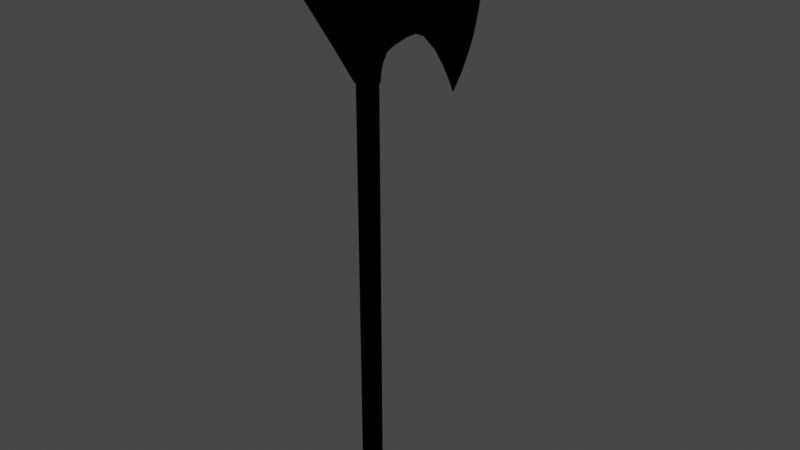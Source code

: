 # Source: default_axe1.blend  (saved by Blender 2.83.19; exported with 4.5.12 LTS)
import bpy
from mathutils import Matrix  # noqa: F401  (used for matrix-valued properties, if any)

bpy.ops.wm.read_factory_settings(use_empty=True)
scene = bpy.context.scene
scene.name = 'Scene'

# ---- collections
col_collection = bpy.data.collections.new('Collection'); scene.collection.children.link(col_collection)
col_mesh = bpy.data.collections.new('Mesh'); scene.collection.children.link(col_mesh)
col_rig = bpy.data.collections.new('Rig'); scene.collection.children.link(col_rig)
col_collision = bpy.data.collections.new('Collision'); scene.collection.children.link(col_collision)
col_extras = bpy.data.collections.new('Extras'); scene.collection.children.link(col_extras)

# ---- materials (node trees are filled in below, after node groups)
mat_toon = bpy.data.materials.new('Toon')
mat_toon.use_transparent_shadow = False
mat_toon.diffuse_color = (0.0, 0.0, 0.0, 1.0)
mat_toon.roughness = 0.0
mat_toon.specular_intensity = 0.0

# ---- material node trees

# ---- world
world_world = bpy.data.worlds.new('World'); scene.world = world_world
world_world.use_nodes = True; world_world.node_tree.nodes.clear()
_N = world_world.node_tree.nodes; _L = world_world.node_tree.links
n0 = _N.new('ShaderNodeOutputWorld'); n0.name = 'World Output'; n0.location = (300, 300)
n1 = _N.new('ShaderNodeBackground'); n1.name = 'Background'; n1.location = (10, 300)
n1.inputs[0].default_value = (0.05088, 0.05088, 0.05088, 1.0)
_L.new(n1.outputs[0], n0.inputs[0])
n0.is_active_output = True
world_world.color = (0.05088, 0.05088, 0.05088)
world_world.use_sun_shadow = False
world_world.sun_shadow_jitter_overblur = 0.0

# ---- meshes
me_cylinder = bpy.data.meshes.new('Cylinder')
me_cylinder.from_pydata([(0.02226, -9.729e-10, -0.06548), (0.02226, -9.729e-10, 1.146), (0.02183, -0.004342, -0.06548), (0.02183, -0.004342, 1.146), (0.02056, -0.008517, -0.06548), (0.02056, -0.008517, 1.146), (0.01851, -0.01237, -0.06548), (0.01851, -0.01237, 1.146), (0.01574, -0.01574, -0.06548), (0.01574, -0.01574, 1.146), (0.01237, -0.01851, -0.06548), (0.01237, -0.01851, 1.146), (0.008517, -0.02056, -0.06548), (0.008517, -0.02056, 1.146), (0.004342, -0.02183, -0.06548), (0.004342, -0.02183, 1.146), (7.075e-10, -0.02226, -0.06548), (7.075e-10, -0.02226, 1.146), (-0.004342, -0.02183, -0.06548), (-0.004342, -0.02183, 1.146), (-0.008517, -0.02056, -0.06548), (-0.008517, -0.02056, 1.146), (-0.01237, -0.01851, -0.06548), (-0.01237, -0.01851, 1.146), (-0.01574, -0.01574, -0.06548), (-0.01574, -0.01574, 1.146), (-0.01851, -0.01237, -0.06548), (-0.01851, -0.01237, 1.146), (-0.02056, -0.008517, -0.06548), (-0.02056, -0.008517, 1.146), (-0.02183, -0.004342, -0.06548), (-0.02183, -0.004342, 1.146), (-0.02226, 8.225e-09, -0.06548), (-0.02226, 8.225e-09, 1.146), (-0.02183, 0.004342, -0.06548), (-0.02183, 0.004342, 1.146), (-0.02056, 0.008517, -0.06548), (-0.02056, 0.008517, 1.146), (-0.01851, 0.01237, -0.06548), (-0.01851, 0.01237, 1.146), (-0.01574, 0.01574, -0.06548), (-0.01574, 0.01574, 1.146), (-0.01236, 0.01851, -0.06548), (-0.01236, 0.01851, 1.146), (-0.008517, 0.02056, -0.06548), (-0.008517, 0.02056, 1.146), (-0.004342, 0.02183, -0.06548), (-0.004342, 0.02183, 1.146), (2.246e-08, 0.02226, -0.06548), (2.246e-08, 0.02226, 1.146), (0.004342, 0.02183, -0.06548), (0.004342, 0.02183, 1.146), (0.008517, 0.02056, -0.06548), (0.008517, 0.02056, 1.146), (0.01237, 0.01851, -0.06548), (0.01237, 0.01851, 1.146), (0.01574, 0.01574, -0.06548), (0.01574, 0.01574, 1.146), (0.01851, 0.01236, -0.06548), (0.01851, 0.01236, 1.146), (0.02056, 0.008517, -0.06548), (0.02056, 0.008517, 1.146), (0.02183, 0.004342, -0.06548), (0.02183, 0.004342, 1.146), (6.343e-09, -2.643e-09, -0.1033), (0.02056, 0.008461, 1.198), (0.01851, 0.0123, 1.203), (0.01574, 0.01567, 1.206), (0.01237, 0.01844, 1.209), (0.008517, 0.02049, 1.212), (0.004342, 0.02176, 1.213), (1.597e-08, 0.02219, 1.214), (-0.004342, 0.02176, 1.213), (-0.008517, 0.02049, 1.212), (-0.01237, 0.01844, 1.209), (-0.01574, 0.01567, 1.206), (-0.01851, 0.0123, 1.203), (-0.02056, 0.008461, 1.198), (-0.02183, 0.004291, 1.194), (-0.02226, -4.614e-05, 1.189), (-0.02183, -0.004383, 1.184), (-0.02056, -0.008554, 1.18), (-0.01851, -0.0124, 1.175), (-0.01574, -0.01577, 1.172), (-0.01237, -0.01853, 1.168), (-0.008517, -0.02059, 1.166), (-0.004342, -0.02185, 1.165), (8.405e-10, -0.02228, 1.164), (0.004342, -0.02185, 1.165), (0.008517, -0.02059, 1.166), (0.01237, -0.01853, 1.168), (0.01574, -0.01577, 1.172), (0.01851, -0.0124, 1.175), (0.02056, -0.008554, 1.18), (0.02226, -4.614e-05, 1.189), (0.02183, -0.004383, 1.184), (0.02183, 0.004291, 1.194), (-0.01103, 0.02219, 0.8956), (-0.01295, -0.02228, 0.8956), (-0.02048, 0.02219, 0.9309), (-0.01955, -0.02228, 0.9309), (-0.02048, 0.02219, 1.099), (-0.01955, -0.02228, 1.099), (-0.008678, 0.1046, 0.9573), (-0.008678, 0.1046, 1.099), (-0.005913, -0.08893, 0.988), (5.209e-09, -0.1698, 1.099), (-0.005913, -0.08893, 1.099), (-0.00706, 0.1369, 0.9568), (-0.00706, 0.1369, 1.099), (-0.003115, 0.2549, 0.8296), (-0.003115, 0.3277, 1.099), (-0.0107, 0.0634, 0.951), (-0.0107, 0.0634, 1.099), (-0.005308, 0.2125, 1.099), (-0.005308, 0.2125, 0.9013), (-0.005973, 0.1747, 0.9399), (-0.005973, 0.1747, 1.099), (-0.00435, 0.2669, 1.099), (-0.00435, 0.2357, 0.8658), (-0.01237, 0.04279, 0.9442), (-0.01237, 0.04279, 1.099), (-0.003115, 0.2748, 0.8593), (-0.003115, 0.3302, 1.067), (-0.003115, 0.2961, 0.897), (-0.003115, 0.3288, 1.024), (-0.003115, 0.3068, 0.9265), (-0.003115, 0.3209, 0.9711), (3.048e-08, 0.3582, 1.099), (2.65e-08, 0.36, 1.067), (2.075e-08, 0.3603, 1.023), (1.187e-08, 0.3516, 0.9618), (2.332e-08, 0.3363, 0.9103), (1.88e-08, 0.323, 0.8799), (1.171e-08, 0.2977, 0.8363), (5.492e-09, 0.2674, 0.798), (0.01103, 0.02219, 0.8956), (0.01295, -0.02228, 0.8956), (0.02048, 0.02219, 0.9309), (0.01955, -0.02228, 0.9309), (0.02048, 0.02219, 1.099), (0.01955, -0.02228, 1.099), (0.008678, 0.1046, 0.9573), (0.008678, 0.1046, 1.099), (0.005913, -0.08893, 0.988), (-0.01205, -0.03506, 0.931), (0.005913, -0.08893, 1.099), (0.00706, 0.1369, 0.9568), (0.00706, 0.1369, 1.099), (0.003115, 0.2549, 0.8296), (0.003115, 0.3277, 1.099), (0.0107, 0.0634, 0.951), (0.0107, 0.0634, 1.099), (0.005308, 0.2125, 1.099), (0.005308, 0.2125, 0.9013), (0.005973, 0.1747, 0.9399), (0.005973, 0.1747, 1.099), (0.00435, 0.2669, 1.099), (0.00435, 0.2357, 0.8658), (0.01237, 0.04279, 0.9442), (0.01237, 0.04279, 1.099), (0.003115, 0.2748, 0.8593), (0.003115, 0.3302, 1.067), (0.003115, 0.2961, 0.897), (0.003115, 0.3288, 1.024), (0.003115, 0.3068, 0.9265), (0.003115, 0.3209, 0.9711), (0.0121, -0.03485, 0.9309), (-4.141e-07, -0.03512, 0.9137), (-0.02529, -4.613e-05, 0.8956), (-0.0297, -4.613e-05, 0.9309), (-0.0297, -4.613e-05, 1.099), (0.02529, -4.613e-05, 0.8956), (0.0297, -4.613e-05, 0.9309), (0.0297, -4.613e-05, 1.099), (-0.02271, -0.01116, 0.8956), (0.02271, -0.01116, 0.8956), (-0.02743, -0.01116, 0.9309), (-0.02743, -0.01116, 1.099), (0.02743, -0.01116, 0.9309), (0.02743, -0.01116, 1.099), (-0.02721, 0.01107, 0.9309), (-0.02721, 0.01107, 1.099), (0.02721, 0.01107, 0.9309), (0.02721, 0.01107, 1.099), (-0.02311, 0.01107, 0.8956), (0.02311, 0.01107, 0.8956), (1.812e-08, 0.02219, 0.8956), (4.312e-09, -0.02228, 0.8956), (1.526e-08, 0.02219, 0.9309), (1.65e-08, 0.02219, 1.099), (-5.835e-10, -0.02228, 1.099), (1.95e-08, 0.1046, 0.9573), (1.928e-08, 0.1046, 1.099), (1.927e-09, -0.08893, 0.988), (-0.0121, -0.03485, 1.099), (1.486e-09, -0.08893, 1.099), (2.087e-08, 0.1369, 0.9568), (2.067e-08, 0.1369, 1.099), (1.129e-08, 0.2549, 0.8296), (2.576e-08, 0.3277, 1.099), (1.748e-08, 0.0634, 0.951), (1.758e-08, 0.0634, 1.099), (2.188e-08, 0.2125, 1.099), (1.782e-08, 0.2125, 0.9013), (1.91e-08, 0.1747, 0.9399), (2.138e-08, 0.1747, 1.099), (2.241e-08, 0.2669, 1.099), (1.626e-08, 0.2357, 0.8658), (1.693e-08, 0.04279, 0.9442), (1.67e-08, 0.04279, 1.099), (0.0121, -0.03485, 1.099), (-4.162e-07, -0.03485, 1.099), (-0.01203, -0.03512, 0.9137), (0.01206, -0.03499, 0.9135), (8.153e-09, -4.613e-05, 1.099), (1.517e-08, -4.613e-05, 0.8956), (8.795e-09, -0.01116, 0.8956), (1.78e-09, -0.01116, 1.099), (1.158e-08, 0.01107, 1.099), (1.86e-08, 0.01107, 0.8956)], [], [(0, 1, 3, 2), (2, 3, 5, 4), (4, 5, 7, 6), (6, 7, 9, 8), (8, 9, 11, 10), (10, 11, 13, 12), (12, 13, 15, 14), (14, 15, 17, 16), (16, 17, 19, 18), (18, 19, 21, 20), (20, 21, 23, 22), (22, 23, 25, 24), (24, 25, 27, 26), (26, 27, 29, 28), (28, 29, 31, 30), (30, 31, 33, 32), (32, 33, 35, 34), (34, 35, 37, 36), (36, 37, 39, 38), (38, 39, 41, 40), (40, 41, 43, 42), (42, 43, 45, 44), (44, 45, 47, 46), (46, 47, 49, 48), (48, 49, 51, 50), (50, 51, 53, 52), (52, 53, 55, 54), (54, 55, 57, 56), (56, 57, 59, 58), (58, 59, 61, 60), (19, 17, 87, 86), (60, 61, 63, 62), (62, 63, 1, 0), (8, 10, 64), (27, 25, 83, 82), (26, 28, 64), (44, 46, 64), (0, 2, 64), (62, 0, 64), (18, 20, 64), (36, 38, 64), (54, 56, 64), (10, 12, 64), (28, 30, 64), (46, 48, 64), (2, 4, 64), (20, 22, 64), (38, 40, 64), (56, 58, 64), (12, 14, 64), (30, 32, 64), (48, 50, 64), (4, 6, 64), (22, 24, 64), (40, 42, 64), (58, 60, 64), (14, 16, 64), (32, 34, 64), (50, 52, 64), (6, 8, 64), (24, 26, 64), (42, 44, 64), (60, 62, 64), (16, 18, 64), (34, 36, 64), (52, 54, 64), (9, 7, 92, 91), (53, 51, 70, 69), (35, 33, 79, 78), (17, 15, 88, 87), (61, 59, 66, 65), (43, 41, 75, 74), (25, 23, 84, 83), (7, 5, 93, 92), (51, 49, 71, 70), (33, 31, 80, 79), (15, 13, 89, 88), (59, 57, 67, 66), (41, 39, 76, 75), (23, 21, 85, 84), (5, 3, 95, 93), (49, 47, 72, 71), (31, 29, 81, 80), (13, 11, 90, 89), (57, 55, 68, 67), (39, 37, 77, 76), (21, 19, 86, 85), (1, 63, 96, 94), (3, 1, 94, 95), (47, 45, 73, 72), (29, 27, 82, 81), (11, 9, 91, 90), (55, 53, 69, 68), (37, 35, 78, 77), (95, 94, 96, 65, 66, 67, 68, 69, 70, 71, 72, 73, 74, 75, 76, 77, 78, 79, 80, 81, 82, 83, 84, 85, 86, 87, 88, 89, 90, 91, 92, 93), (45, 43, 74, 73), (63, 61, 65, 96), (175, 98, 100, 177), (177, 100, 102, 178), (112, 113, 104, 103), (195, 145, 105, 107), (100, 98, 213, 145), (107, 105, 106), (103, 104, 109, 108), (119, 118, 111, 110), (120, 121, 113, 112), (116, 117, 114, 115), (108, 109, 117, 116), (115, 114, 118, 119), (99, 101, 121, 120), (110, 111, 123, 122), (122, 123, 125, 124), (124, 125, 127, 126), (123, 111, 128, 129), (125, 123, 129, 130), (127, 125, 130, 131), (126, 127, 131, 132), (124, 126, 132, 133), (122, 124, 133, 134), (110, 122, 134, 135), (176, 179, 139, 137), (179, 180, 141, 139), (151, 142, 143, 152), (211, 146, 144, 167), (139, 167, 214, 137), (146, 106, 144), (142, 147, 148, 143), (158, 149, 150, 157), (159, 151, 152, 160), (155, 154, 153, 156), (147, 155, 156, 148), (154, 158, 157, 153), (138, 159, 160, 140), (149, 161, 162, 150), (161, 163, 164, 162), (163, 165, 166, 164), (162, 129, 128, 150), (164, 130, 129, 162), (166, 131, 130, 164), (165, 132, 131, 166), (163, 133, 132, 165), (161, 134, 133, 163), (149, 135, 134, 161), (187, 189, 138, 136), (220, 187, 136, 186), (218, 191, 141, 180), (189, 209, 159, 138), (193, 202, 152, 143), (198, 193, 143, 148), (106, 194, 144), (212, 196, 146, 211), (194, 168, 214, 144), (196, 106, 146), (192, 197, 147, 142), (200, 207, 157, 150), (197, 205, 155, 147), (201, 192, 142, 151), (202, 210, 160, 152), (203, 206, 156, 153), (204, 208, 158, 154), (205, 204, 154, 155), (206, 198, 148, 156), (207, 203, 153, 157), (208, 199, 149, 158), (209, 201, 151, 159), (210, 190, 140, 160), (128, 200, 150), (199, 135, 149), (191, 212, 211, 141), (102, 100, 145, 195), (145, 213, 105), (214, 167, 144), (214, 168, 188, 137), (219, 215, 174, 184), (217, 216, 172, 176), (183, 184, 174, 173), (186, 183, 173, 172), (181, 170, 171, 182), (185, 169, 170, 181), (188, 217, 176, 137), (215, 218, 180, 174), (173, 174, 180, 179), (172, 173, 179, 176), (170, 177, 178, 171), (169, 175, 177, 170), (97, 185, 181, 99), (99, 181, 182, 101), (136, 138, 183, 186), (138, 140, 184, 183), (190, 219, 184, 140), (216, 220, 186, 172), (169, 185, 220, 216), (101, 182, 219, 190), (171, 178, 218, 215), (98, 175, 217, 188), (175, 169, 216, 217), (182, 171, 215, 219), (168, 213, 98, 188), (141, 211, 167, 139), (102, 195, 212, 191), (110, 135, 199), (128, 111, 200), (121, 101, 190, 210), (120, 112, 201, 209), (119, 110, 199, 208), (118, 114, 203, 207), (117, 109, 198, 206), (116, 115, 204, 205), (115, 119, 208, 204), (114, 117, 206, 203), (113, 121, 210, 202), (112, 103, 192, 201), (108, 116, 205, 197), (111, 118, 207, 200), (103, 108, 197, 192), (107, 106, 196), (105, 213, 168, 194), (195, 107, 196, 212), (106, 105, 194), (109, 104, 193, 198), (104, 113, 202, 193), (99, 120, 209, 189), (178, 102, 191, 218), (185, 97, 187, 220), (97, 99, 189, 187)])
_uv = me_cylinder.uv_layers.new(name='UVMap')
_uv.uv.foreach_set('vector', [1.0, 0.5, 1.0, 1.0, 0.9688, 1.0, 0.9688, 0.5, 0.9688, 0.5, 0.9688, 1.0, 0.9375, 1.0, 0.9375, 0.5, 0.9375, 0.5, 0.9375, 1.0, 0.9062, 1.0, 0.9062, 0.5, 0.9062, 0.5, 0.9062, 1.0, 0.875, 1.0, 0.875, 0.5, 0.875, 0.5, 0.875, 1.0, 0.8438, 1.0, 0.8438, 0.5, 0.8438, 0.5, 0.8438, 1.0, 0.8125, 1.0, 0.8125, 0.5, 0.8125, 0.5, 0.8125, 1.0, 0.7812, 1.0, 0.7812, 0.5, 0.7812, 0.5, 0.7812, 1.0, 0.75, 1.0, 0.75, 0.5, 0.75, 0.5, 0.75, 1.0, 0.7188, 1.0, 0.7188, 0.5, 0.7188, 0.5, 0.7188, 1.0, 0.6875, 1.0, 0.6875, 0.5, 0.6875, 0.5, 0.6875, 1.0, 0.6562, 1.0, 0.6562, 0.5, 0.6562, 0.5, 0.6562, 1.0, 0.625, 1.0, 0.625, 0.5, 0.625, 0.5, 0.625, 1.0, 0.5938, 1.0, 0.5938, 0.5, 0.5938, 0.5, 0.5938, 1.0, 0.5625, 1.0, 0.5625, 0.5, 0.5625, 0.5, 0.5625, 1.0, 0.5312, 1.0, 0.5312, 0.5, 0.5312, 0.5, 0.5312, 1.0, 0.5, 1.0, 0.5, 0.5, 0.5, 0.5, 0.5, 1.0, 0.4688, 1.0, 0.4688, 0.5, 0.4688, 0.5, 0.4688, 1.0, 0.4375, 1.0, 0.4375, 0.5, 0.4375, 0.5, 0.4375, 1.0, 0.4062, 1.0, 0.4062, 0.5, 0.4062, 0.5, 0.4062, 1.0, 0.375, 1.0, 0.375, 0.5, 0.375, 0.5, 0.375, 1.0, 0.3438, 1.0, 0.3438, 0.5, 0.3438, 0.5, 0.3438, 1.0, 0.3125, 1.0, 0.3125, 0.5, 0.3125, 0.5, 0.3125, 1.0, 0.2812, 1.0, 0.2812, 0.5, 0.2812, 0.5, 0.2812, 1.0, 0.25, 1.0, 0.25, 0.5, 0.25, 0.5, 0.25, 1.0, 0.2188, 1.0, 0.2188, 0.5, 0.2188, 0.5, 0.2188, 1.0, 0.1875, 1.0, 0.1875, 0.5, 0.1875, 0.5, 0.1875, 1.0, 0.1562, 1.0, 0.1562, 0.5, 0.1562, 0.5, 0.1562, 1.0, 0.125, 1.0, 0.125, 0.5, 0.125, 0.5, 0.125, 1.0, 0.09375, 1.0, 0.09375, 0.5, 0.09375, 0.5, 0.09375, 1.0, 0.0625, 1.0, 0.0625, 0.5, 0.7188, 1.0, 0.75, 1.0, 0.75, 1.0, 0.7188, 1.0, 0.0625, 0.5, 0.0625, 1.0, 0.03125, 1.0, 0.03125, 0.5, 0.03125, 0.5, 0.03125, 1.0, 0.0, 1.0, 0.0, 0.5, 0.875, 0.5, 0.8438, 0.5, 0.875, 0.5, 0.5938, 1.0, 0.625, 1.0, 0.625, 1.0, 0.5938, 1.0, 0.5938, 0.5, 0.5625, 0.5, 0.5938, 0.5, 0.3125, 0.5, 0.2812, 0.5, 0.3125, 0.5, 1.0, 0.5, 0.9688, 0.5, 1.0, 0.5, 0.03125, 0.5, 0.0, 0.5, 0.03125, 0.5, 0.7188, 0.5, 0.6875, 0.5, 0.7188, 0.5, 0.4375, 0.5, 0.4062, 0.5, 0.4375, 0.5, 0.1562, 0.5, 0.125, 0.5, 0.1562, 0.5, 0.8438, 0.5, 0.8125, 0.5, 0.8438, 0.5, 0.5625, 0.5, 0.5312, 0.5, 0.5625, 0.5, 0.2812, 0.5, 0.25, 0.5, 0.2812, 0.5, 0.9688, 0.5, 0.9375, 0.5, 0.9688, 0.5, 0.6875, 0.5, 0.6562, 0.5, 0.6875, 0.5, 0.4062, 0.5, 0.375, 0.5, 0.4062, 0.5, 0.125, 0.5, 0.09375, 0.5, 0.125, 0.5, 0.8125, 0.5, 0.7812, 0.5, 0.8125, 0.5, 0.5312, 0.5, 0.5, 0.5, 0.5312, 0.5, 0.25, 0.5, 0.2188, 0.5, 0.25, 0.5, 0.9375, 0.5, 0.9062, 0.5, 0.9375, 0.5, 0.6562, 0.5, 0.625, 0.5, 0.6562, 0.5, 0.375, 0.5, 0.3438, 0.5, 0.375, 0.5, 0.09375, 0.5, 0.0625, 0.5, 0.09375, 0.5, 0.7812, 0.5, 0.75, 0.5, 0.7812, 0.5, 0.5, 0.5, 0.4688, 0.5, 0.5, 0.5, 0.2188, 0.5, 0.1875, 0.5, 0.2188, 0.5, 0.9062, 0.5, 0.875, 0.5, 0.9062, 0.5, 0.625, 0.5, 0.5938, 0.5, 0.625, 0.5, 0.3438, 0.5, 0.3125, 0.5, 0.3438, 0.5, 0.0625, 0.5, 0.03125, 0.5, 0.0625, 0.5, 0.75, 0.5, 0.7188, 0.5, 0.75, 0.5, 0.4688, 0.5, 0.4375, 0.5, 0.4688, 0.5, 0.1875, 0.5, 0.1562, 0.5, 0.1875, 0.5, 0.875, 1.0, 0.9062, 1.0, 0.9062, 1.0, 0.875, 1.0, 0.1875, 1.0, 0.2188, 1.0, 0.2188, 1.0, 0.1875, 1.0, 0.4688, 1.0, 0.5, 1.0, 0.5, 1.0, 0.4688, 1.0, 0.75, 1.0, 0.7812, 1.0, 0.7812, 1.0, 0.75, 1.0, 0.0625, 1.0, 0.09375, 1.0, 0.09375, 1.0, 0.0625, 1.0, 0.3438, 1.0, 0.375, 1.0, 0.375, 1.0, 0.3438, 1.0, 0.625, 1.0, 0.6562, 1.0, 0.6562, 1.0, 0.625, 1.0, 0.9062, 1.0, 0.9375, 1.0, 0.9375, 1.0, 0.9062, 1.0, 0.2188, 1.0, 0.25, 1.0, 0.25, 1.0, 0.2188, 1.0, 0.5, 1.0, 0.5312, 1.0, 0.5312, 1.0, 0.5, 1.0, 0.7812, 1.0, 0.8125, 1.0, 0.8125, 1.0, 0.7812, 1.0, 0.09375, 1.0, 0.125, 1.0, 0.125, 1.0, 0.09375, 1.0, 0.375, 1.0, 0.4062, 1.0, 0.4062, 1.0, 0.375, 1.0, 0.6562, 1.0, 0.6875, 1.0, 0.6875, 1.0, 0.6562, 1.0, 0.9375, 1.0, 0.9688, 1.0, 0.9688, 1.0, 0.9375, 1.0, 0.25, 1.0, 0.2812, 1.0, 0.2812, 1.0, 0.25, 1.0, 0.5312, 1.0, 0.5625, 1.0, 0.5625, 1.0, 0.5312, 1.0, 0.8125, 1.0, 0.8438, 1.0, 0.8438, 1.0, 0.8125, 1.0, 0.125, 1.0, 0.1562, 1.0, 0.1562, 1.0, 0.125, 1.0, 0.4062, 1.0, 0.4375, 1.0, 0.4375, 1.0, 0.4062, 1.0, 0.6875, 1.0, 0.7188, 1.0, 0.7188, 1.0, 0.6875, 1.0, 0.0, 1.0, 0.03125, 1.0, 0.03125, 1.0, 0.0, 1.0, 0.9688, 1.0, 1.0, 1.0, 1.0, 1.0, 0.9688, 1.0, 0.2812, 1.0, 0.3125, 1.0, 0.3125, 1.0, 0.2812, 1.0, 0.5625, 1.0, 0.5938, 1.0, 0.5938, 1.0, 0.5625, 1.0, 0.8438, 1.0, 0.875, 1.0, 0.875, 1.0, 0.8438, 1.0, 0.1562, 1.0, 0.1875, 1.0, 0.1875, 1.0, 0.1562, 1.0, 0.4375, 1.0, 0.4688, 1.0, 0.4688, 1.0, 0.4375, 1.0, 0.2968, 0.4854, 0.25, 0.49, 0.2032, 0.4854, 0.1582, 0.4717, 0.1167, 0.4496, 0.08029, 0.4197, 0.05045, 0.3833, 0.02827, 0.3418, 0.01461, 0.2968, 0.01, 0.25, 0.01461, 0.2032, 0.02827, 0.1582, 0.05045, 0.1167, 0.08029, 0.08029, 0.1167, 0.05045, 0.1582, 0.02827, 0.2032, 0.01461, 0.25, 0.01, 0.2968, 0.01461, 0.3418, 0.02827, 0.3833, 0.05045, 0.4197, 0.08029, 0.4496, 0.1167, 0.4717, 0.1582, 0.4854, 0.2032, 0.49, 0.25, 0.4854, 0.2968, 0.4717, 0.3418, 0.4496, 0.3833, 0.4197, 0.4197, 0.3833, 0.4496, 0.3418, 0.4717, 0.3125, 1.0, 0.3438, 1.0, 0.3438, 1.0, 0.3125, 1.0, 0.03125, 1.0, 0.0625, 1.0, 0.0625, 1.0, 0.03125, 1.0, 0.75, 0.0, 1.0, 0.0, 1.0, 1.0, 0.75, 1.0, 0.75, 1.0, 1.0, 1.0, 1.0, 1.0, 0.75, 1.0, 0.0, 1.0, 0.0, 1.0, 0.0, 1.0, 0.0, 1.0, 1.0, 1.0, 1.0, 1.0, 1.0, 1.0, 1.0, 1.0, 1.0, 1.0, 1.0, 0.0, 1.0, 0.5108, 1.0, 1.0, 1.0, 1.0, 1.0, 1.0, 1.0, 1.0, 0.0, 1.0, 0.0, 1.0, 0.0, 1.0, 0.0, 1.0, 0.0, 1.0, 0.0, 1.0, 0.0, 1.0, 0.0, 1.0, 0.0, 1.0, 0.0, 1.0, 0.0, 1.0, 0.0, 1.0, 0.0, 1.0, 0.0, 1.0, 0.0, 1.0, 0.0, 1.0, 0.0, 1.0, 0.0, 1.0, 0.0, 1.0, 0.0, 1.0, 0.0, 1.0, 0.0, 1.0, 0.0, 1.0, 0.0, 1.0, 0.0, 1.0, 0.0, 1.0, 0.0, 1.0, 0.0, 1.0, 0.0, 1.0, 0.0, 1.0, 0.0, 1.0, 0.0, 1.0, 0.0, 1.0, 0.0, 1.0, 0.0, 1.0, 0.0, 1.0, 0.0, 1.0, 0.0, 1.0, 0.0, 1.0, 0.0, 1.0, 0.0, 1.0, 0.0, 1.0, 0.0, 0.0, 0.0, 0.0, 0.0, 1.0, 0.0, 1.0, 0.0, 0.0, 0.0, 0.0, 0.0, 1.0, 0.0, 1.0, 0.0, 0.0, 0.0, 0.0, 0.0, 1.0, 0.0, 1.0, 0.0, 0.0, 0.0, 0.0, 0.0, 1.0, 0.0, 1.0, 0.0, 0.0, 0.0, 0.0, 0.0, 1.0, 0.0, 1.0, 0.0, 0.0, 0.0, 0.0, 0.0, 1.0, 0.0, 1.0, 0.0, 0.0, 0.0, 0.0, 0.75, 0.0, 0.75, 1.0, 1.0, 1.0, 1.0, 0.0, 0.75, 1.0, 0.75, 1.0, 1.0, 1.0, 1.0, 1.0, 0.0, 1.0, 0.0, 1.0, 0.0, 1.0, 0.0, 1.0, 1.0, 1.0, 1.0, 1.0, 1.0, 1.0, 1.0, 1.0, 1.0, 1.0, 1.0, 1.0, 1.0, 0.5, 1.0, 0.0, 1.0, 1.0, 1.0, 1.0, 1.0, 1.0, 0.0, 1.0, 0.0, 1.0, 0.0, 1.0, 0.0, 1.0, 0.0, 1.0, 0.0, 1.0, 0.0, 1.0, 0.0, 1.0, 0.0, 1.0, 0.0, 1.0, 0.0, 1.0, 0.0, 1.0, 0.0, 1.0, 0.0, 1.0, 0.0, 1.0, 0.0, 1.0, 0.0, 1.0, 0.0, 1.0, 0.0, 1.0, 0.0, 1.0, 0.0, 1.0, 0.0, 1.0, 0.0, 1.0, 0.0, 1.0, 0.0, 1.0, 0.0, 1.0, 0.0, 1.0, 0.0, 1.0, 0.0, 1.0, 0.0, 1.0, 0.0, 1.0, 0.0, 1.0, 0.0, 1.0, 0.0, 1.0, 0.0, 1.0, 0.0, 1.0, 0.0, 1.0, 0.0, 1.0, 0.0, 1.0, 0.0, 1.0, 0.0, 1.0, 0.0, 0.0, 0.0, 0.0, 0.0, 1.0, 0.0, 1.0, 0.0, 0.0, 0.0, 0.0, 0.0, 1.0, 0.0, 1.0, 0.0, 0.0, 0.0, 0.0, 0.0, 1.0, 0.0, 1.0, 0.0, 0.0, 0.0, 0.0, 0.0, 1.0, 0.0, 1.0, 0.0, 0.0, 0.0, 0.0, 0.0, 1.0, 0.0, 1.0, 0.0, 0.0, 0.0, 0.0, 0.0, 1.0, 0.0, 1.0, 0.0, 0.0, 0.0, 0.0, 0.0, 1.0, 0.0, 0.0, 0.0, 1.0, 0.0, 1.0, 0.0, 0.0, 0.25, 0.0, 0.0, 0.0, 0.0, 0.0, 0.25, 0.0, 0.75, 1.0, 1.0, 1.0, 1.0, 1.0, 0.75, 1.0, 0.0, 1.0, 0.0, 1.0, 0.0, 1.0, 0.0, 1.0, 0.0, 1.0, 0.0, 1.0, 0.0, 1.0, 0.0, 1.0, 0.0, 1.0, 0.0, 1.0, 0.0, 1.0, 0.0, 1.0, 1.0, 1.0, 1.0, 1.0, 1.0, 1.0, 1.0, 1.0, 1.0, 1.0, 1.0, 1.0, 1.0, 1.0, 1.0, 1.0, 1.0, 0.5108, 1.0, 0.5108, 1.0, 1.0, 1.0, 1.0, 1.0, 1.0, 1.0, 1.0, 0.0, 1.0, 0.0, 1.0, 0.0, 1.0, 0.0, 1.0, 0.0, 1.0, 0.0, 1.0, 0.0, 1.0, 0.0, 1.0, 0.0, 1.0, 0.0, 1.0, 0.0, 1.0, 0.0, 1.0, 0.0, 1.0, 0.0, 1.0, 0.0, 1.0, 0.0, 1.0, 0.0, 1.0, 0.0, 1.0, 0.0, 1.0, 0.0, 1.0, 0.0, 1.0, 0.0, 1.0, 0.0, 1.0, 0.0, 1.0, 0.0, 1.0, 0.0, 1.0, 0.0, 1.0, 0.0, 1.0, 0.0, 1.0, 0.0, 1.0, 0.0, 1.0, 0.0, 1.0, 0.0, 1.0, 0.0, 1.0, 0.0, 1.0, 0.0, 1.0, 0.0, 1.0, 0.0, 1.0, 0.0, 1.0, 0.0, 1.0, 0.0, 1.0, 0.0, 1.0, 0.0, 1.0, 0.0, 1.0, 0.0, 1.0, 0.0, 1.0, 0.0, 1.0, 0.0, 1.0, 0.0, 1.0, 0.0, 1.0, 0.0, 1.0, 0.0, 1.0, 0.0, 0.0, 0.0, 1.0, 0.0, 1.0, 0.0, 1.0, 0.0, 0.0, 0.0, 1.0, 1.0, 1.0, 1.0, 1.0, 1.0, 1.0, 1.0, 1.0, 1.0, 1.0, 1.0, 1.0, 1.0, 1.0, 1.0, 1.0, 1.0, 1.0, 1.0, 0.5108, 1.0, 1.0, 1.0, 0.5, 1.0, 1.0, 1.0, 1.0, 1.0, 0.5108, 1.0, 0.5108, 1.0, 0.0, 1.0, 0.0, 0.25, 1.0, 0.5, 1.0, 0.5, 1.0, 0.25, 1.0, 0.75, 0.0, 0.5, 0.0, 0.5, 0.0, 0.75, 0.0, 0.25, 1.0, 0.25, 1.0, 0.5, 1.0, 0.5, 1.0, 0.25, 0.0, 0.25, 1.0, 0.5, 1.0, 0.5, 0.0, 0.25, 1.0, 0.5, 1.0, 0.5, 1.0, 0.25, 1.0, 0.25, 0.0, 0.5, 0.0, 0.5, 1.0, 0.25, 1.0, 1.0, 0.0, 0.75, 0.0, 0.75, 0.0, 1.0, 0.0, 0.5, 1.0, 0.75, 1.0, 0.75, 1.0, 0.5, 1.0, 0.5, 1.0, 0.5, 1.0, 0.75, 1.0, 0.75, 1.0, 0.5, 0.0, 0.5, 1.0, 0.75, 1.0, 0.75, 0.0, 0.5, 1.0, 0.75, 1.0, 0.75, 1.0, 0.5, 1.0, 0.5, 0.0, 0.75, 0.0, 0.75, 1.0, 0.5, 1.0, 0.0, 0.0, 0.25, 0.0, 0.25, 1.0, 0.0, 1.0, 0.0, 1.0, 0.25, 1.0, 0.25, 1.0, 0.0, 1.0, 0.0, 0.0, 0.0, 1.0, 0.25, 1.0, 0.25, 0.0, 0.0, 1.0, 0.0, 1.0, 0.25, 1.0, 0.25, 1.0, 0.0, 1.0, 0.25, 1.0, 0.25, 1.0, 0.0, 1.0, 0.5, 0.0, 0.25, 0.0, 0.25, 0.0, 0.5, 0.0, 0.5, 0.0, 0.25, 0.0, 0.25, 0.0, 0.5, 0.0, 0.0, 1.0, 0.25, 1.0, 0.25, 1.0, 0.0, 1.0, 0.5, 1.0, 0.75, 1.0, 0.75, 1.0, 0.5, 1.0, 1.0, 0.0, 0.75, 0.0, 0.75, 0.0, 1.0, 0.0, 0.75, 0.0, 0.5, 0.0, 0.5, 0.0, 0.75, 0.0, 0.25, 1.0, 0.5, 1.0, 0.5, 1.0, 0.25, 1.0, 1.0, 0.5108, 1.0, 0.5108, 1.0, 0.0, 1.0, 0.0, 1.0, 1.0, 1.0, 1.0, 1.0, 1.0, 1.0, 1.0, 1.0, 1.0, 1.0, 1.0, 1.0, 1.0, 1.0, 1.0, 0.0, 1.0, 0.0, 0.0, 0.0, 1.0, 0.0, 0.0, 0.0, 1.0, 0.0, 1.0, 0.0, 1.0, 0.0, 1.0, 0.0, 1.0, 0.0, 1.0, 0.0, 1.0, 0.0, 1.0, 0.0, 1.0, 0.0, 1.0, 0.0, 1.0, 0.0, 1.0, 0.0, 1.0, 0.0, 1.0, 0.0, 1.0, 0.0, 1.0, 0.0, 1.0, 0.0, 1.0, 0.0, 1.0, 0.0, 1.0, 0.0, 1.0, 0.0, 1.0, 0.0, 1.0, 0.0, 1.0, 0.0, 1.0, 0.0, 1.0, 0.0, 1.0, 0.0, 1.0, 0.0, 1.0, 0.0, 1.0, 0.0, 1.0, 0.0, 1.0, 0.0, 1.0, 0.0, 1.0, 0.0, 1.0, 0.0, 1.0, 0.0, 1.0, 0.0, 1.0, 0.0, 1.0, 0.0, 1.0, 0.0, 1.0, 0.0, 1.0, 0.0, 1.0, 0.0, 1.0, 0.0, 1.0, 0.0, 1.0, 0.0, 1.0, 0.0, 1.0, 0.0, 1.0, 0.0, 1.0, 0.0, 1.0, 0.0, 1.0, 0.0, 1.0, 0.0, 1.0, 1.0, 1.0, 1.0, 1.0, 1.0, 1.0, 1.0, 1.0, 1.0, 0.5108, 1.0, 0.5108, 1.0, 1.0, 1.0, 1.0, 1.0, 1.0, 1.0, 1.0, 1.0, 1.0, 1.0, 1.0, 1.0, 1.0, 1.0, 1.0, 0.0, 1.0, 0.0, 1.0, 0.0, 1.0, 0.0, 1.0, 0.0, 1.0, 0.0, 1.0, 0.0, 1.0, 0.0, 1.0, 0.0, 1.0, 0.0, 1.0, 0.0, 1.0, 0.0, 1.0, 0.75, 1.0, 1.0, 1.0, 1.0, 1.0, 0.75, 1.0, 0.25, 0.0, 0.0, 0.0, 0.0, 0.0, 0.25, 0.0, 0.0, 0.0, 0.0, 1.0, 0.0, 1.0, 0.0, 0.0])
me_cylinder.materials.append(mat_toon)
me_cylinder.use_remesh_fix_poles = True
me_cylinder.use_remesh_preserve_attributes = False
me_cylinder.use_mirror_vertex_groups = False
me_cylinder.update()

# ---- objects
ob_cylinder = bpy.data.objects.new('Cylinder', me_cylinder)

# ---- transforms, parenting, visibility, modifiers, constraints
ob_cylinder.location = (0.0, 0.0, 0.0)
ob_cylinder.lineart.crease_threshold = 0.0

# ---- collection membership
col_collection.objects.link(ob_cylinder)

# ---- scene / render settings (as saved in the file)
scene.frame_start = 1; scene.frame_end = 250; scene.frame_set(0)
scene.render.engine = 'BLENDER_EEVEE_NEXT'
scene.cycles.use_denoising = False
scene.cycles.samples = 128
scene.cycles.sampling_pattern = 'TABULATED_SOBOL'
scene.cycles.use_adaptive_sampling = False
scene.cycles.use_light_tree = False
scene.view_settings.view_transform = 'Filmic'
bpy.context.view_layer.update()

# ---- added for rendering (the .blend has no active camera and no usable light): camera, sun
cam_auto = bpy.data.cameras.new('AutoCamera')
cam_auto.lens = 50.0
cam_auto.sensor_width = 36.0
cam_auto.clip_end = 1000.0
ob_auto_camera = bpy.data.objects.new('AutoCamera', cam_auto)
scene.collection.objects.link(ob_auto_camera)
ob_auto_camera.location = (1.31461, -1.48227, 1.60686)
ob_auto_camera.rotation_euler = (1.09748, -7.21219e-08, 0.694738)
scene.camera = ob_auto_camera
light_auto_sun = bpy.data.lights.new('AutoSun', 'SUN')
light_auto_sun.energy = 3.0
light_auto_sun.angle = 0.0523599
ob_auto_sun = bpy.data.objects.new('AutoSun', light_auto_sun)
scene.collection.objects.link(ob_auto_sun)
ob_auto_sun.rotation_euler = (0.872665, 0.174533, 0.523599)
bpy.context.view_layer.update()
